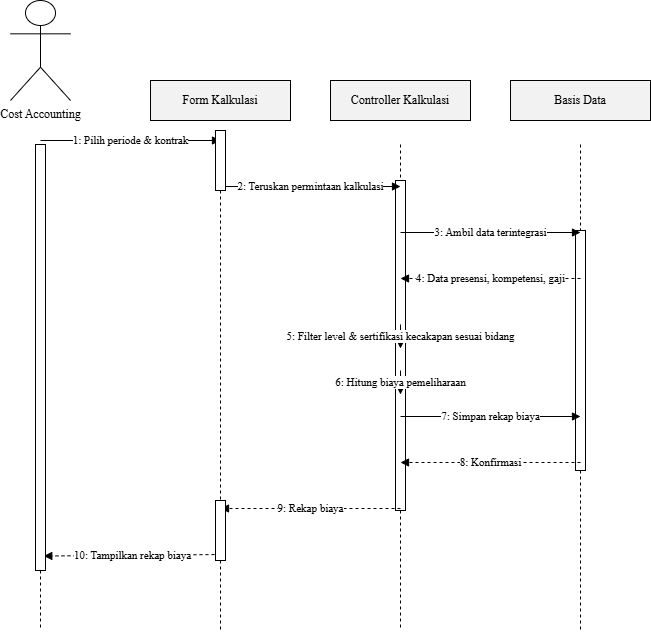

The diagram above was exported from draw.io. Its source (the exported page's mxGraphModel, read from the mxfile embedded in the PNG):
<mxGraphModel dx="642" dy="1684" grid="1" gridSize="10" guides="1" tooltips="1" connect="1" arrows="1" fold="1" page="1" pageScale="1" pageWidth="850" pageHeight="1100" math="0" shadow="0">
  <root>
    <mxCell id="0" />
    <mxCell id="1" parent="0" />
    <mxCell id="28" value="" style="html=1;points=[];perimeter=orthogonalPerimeter;fillColor=#FFFFFF;strokeColor=#000000;" parent="1" vertex="1">
      <mxGeometry x="615" y="200" width="10" height="240" as="geometry" />
    </mxCell>
    <mxCell id="26" value="" style="html=1;points=[];perimeter=orthogonalPerimeter;fillColor=#FFFFFF;strokeColor=#000000;" parent="1" vertex="1">
      <mxGeometry x="435" y="150" width="10" height="330" as="geometry" />
    </mxCell>
    <mxCell id="2" value="Cost Accounting" style="shape=umlActor;verticalLabelPosition=bottom;verticalAlign=top;labelPosition=center;html=1;outlineConnect=0;fontFamily=Times New Roman;" parent="1" vertex="1">
      <mxGeometry x="50" y="-30" width="60" height="100" as="geometry" />
    </mxCell>
    <mxCell id="3" value="" style="endArrow=none;dashed=1;html=1;fontFamily=Times New Roman;" parent="1" edge="1">
      <mxGeometry relative="1" as="geometry">
        <mxPoint x="80" y="114" as="sourcePoint" />
        <mxPoint x="80" y="600" as="targetPoint" />
      </mxGeometry>
    </mxCell>
    <mxCell id="4" value="Form Kalkulasi" style="rounded=0;whiteSpace=wrap;html=1;fillColor=#f2f2f2;strokeColor=#000000;fontFamily=Times New Roman;" parent="1" vertex="1">
      <mxGeometry x="190" y="50" width="140" height="40" as="geometry" />
    </mxCell>
    <mxCell id="5" value="" style="endArrow=none;dashed=1;html=1;fontFamily=Times New Roman;" parent="1" source="24" edge="1">
      <mxGeometry relative="1" as="geometry">
        <mxPoint x="260" y="114" as="sourcePoint" />
        <mxPoint x="260" y="600" as="targetPoint" />
      </mxGeometry>
    </mxCell>
    <mxCell id="6" value="Controller Kalkulasi" style="rounded=0;whiteSpace=wrap;html=1;fillColor=#f2f2f2;strokeColor=#000000;fontFamily=Times New Roman;" parent="1" vertex="1">
      <mxGeometry x="370" y="50" width="140" height="40" as="geometry" />
    </mxCell>
    <mxCell id="7" value="" style="endArrow=none;dashed=1;html=1;fontFamily=Times New Roman;" parent="1" source="26" edge="1">
      <mxGeometry relative="1" as="geometry">
        <mxPoint x="440" y="114" as="sourcePoint" />
        <mxPoint x="440" y="600" as="targetPoint" />
      </mxGeometry>
    </mxCell>
    <mxCell id="8" value="Basis Data" style="rounded=0;whiteSpace=wrap;html=1;fillColor=#f2f2f2;strokeColor=#000000;fontFamily=Times New Roman;" parent="1" vertex="1">
      <mxGeometry x="550" y="50" width="140" height="40" as="geometry" />
    </mxCell>
    <mxCell id="9" value="" style="endArrow=none;dashed=1;html=1;fontFamily=Times New Roman;" parent="1" source="28" edge="1">
      <mxGeometry relative="1" as="geometry">
        <mxPoint x="620" y="114" as="sourcePoint" />
        <mxPoint x="620" y="600" as="targetPoint" />
      </mxGeometry>
    </mxCell>
    <mxCell id="10" value="1: Pilih periode &amp; kontrak" style="endArrow=block;html=1;fontFamily=Times New Roman;" parent="1" edge="1">
      <mxGeometry relative="1" as="geometry">
        <mxPoint x="80" y="110" as="sourcePoint" />
        <mxPoint x="260" y="110" as="targetPoint" />
      </mxGeometry>
    </mxCell>
    <mxCell id="11" value="2: Teruskan permintaan kalkulasi" style="endArrow=block;html=1;fontFamily=Times New Roman;" parent="1" edge="1">
      <mxGeometry relative="1" as="geometry">
        <mxPoint x="260" y="156" as="sourcePoint" />
        <mxPoint x="440" y="156" as="targetPoint" />
      </mxGeometry>
    </mxCell>
    <mxCell id="12" value="3: Ambil data terintegrasi" style="endArrow=block;html=1;fontFamily=Times New Roman;" parent="1" edge="1">
      <mxGeometry relative="1" as="geometry">
        <mxPoint x="440" y="202" as="sourcePoint" />
        <mxPoint x="620" y="202" as="targetPoint" />
      </mxGeometry>
    </mxCell>
    <mxCell id="13" value="4: Data presensi, kompetensi, gaji" style="endArrow=block;html=1;dashed=1;fontFamily=Times New Roman;" parent="1" edge="1">
      <mxGeometry relative="1" as="geometry">
        <mxPoint x="620" y="248" as="sourcePoint" />
        <mxPoint x="440" y="248" as="targetPoint" />
      </mxGeometry>
    </mxCell>
    <mxCell id="14" value="5: Filter level &amp; sertifikasi kecakapan sesuai bidang" style="endArrow=block;html=1;rounded=0;exitX=1;exitY=0;entryX=1;entryY=0;fontFamily=Times New Roman;" parent="1" edge="1">
      <mxGeometry relative="1" as="geometry">
        <mxPoint x="440" y="294" as="sourcePoint" />
        <mxPoint x="440" y="318" as="targetPoint" />
      </mxGeometry>
    </mxCell>
    <mxCell id="15" value="6: Hitung biaya pemeliharaan" style="endArrow=block;html=1;rounded=0;exitX=1;exitY=0;entryX=1;entryY=0;fontFamily=Times New Roman;" parent="1" edge="1">
      <mxGeometry relative="1" as="geometry">
        <mxPoint x="440" y="340" as="sourcePoint" />
        <mxPoint x="440" y="364" as="targetPoint" />
      </mxGeometry>
    </mxCell>
    <mxCell id="16" value="7: Simpan rekap biaya" style="endArrow=block;html=1;fontFamily=Times New Roman;" parent="1" edge="1">
      <mxGeometry relative="1" as="geometry">
        <mxPoint x="440" y="386" as="sourcePoint" />
        <mxPoint x="620" y="386" as="targetPoint" />
      </mxGeometry>
    </mxCell>
    <mxCell id="17" value="8: Konfirmasi" style="endArrow=block;html=1;dashed=1;fontFamily=Times New Roman;" parent="1" edge="1">
      <mxGeometry relative="1" as="geometry">
        <mxPoint x="620" y="432" as="sourcePoint" />
        <mxPoint x="440" y="432" as="targetPoint" />
      </mxGeometry>
    </mxCell>
    <mxCell id="18" value="9: Rekap biaya" style="endArrow=block;html=1;dashed=1;fontFamily=Times New Roman;" parent="1" edge="1">
      <mxGeometry relative="1" as="geometry">
        <mxPoint x="440" y="478" as="sourcePoint" />
        <mxPoint x="260" y="478" as="targetPoint" />
      </mxGeometry>
    </mxCell>
    <mxCell id="19" value="10: Tampilkan rekap biaya" style="endArrow=block;html=1;dashed=1;fontFamily=Times New Roman;entryX=0.827;entryY=0.966;entryDx=0;entryDy=0;entryPerimeter=0;" parent="1" target="20" edge="1">
      <mxGeometry relative="1" as="geometry">
        <mxPoint x="260" y="524" as="sourcePoint" />
        <mxPoint x="80" y="524" as="targetPoint" />
      </mxGeometry>
    </mxCell>
    <mxCell id="20" value="" style="html=1;points=[];perimeter=orthogonalPerimeter;fillColor=#FFFFFF;strokeColor=#000000;" parent="1" vertex="1">
      <mxGeometry x="75" y="114" width="10" height="426" as="geometry" />
    </mxCell>
    <mxCell id="23" value="" style="endArrow=none;dashed=1;html=1;fontFamily=Times New Roman;" parent="1" target="22" edge="1">
      <mxGeometry relative="1" as="geometry">
        <mxPoint x="260" y="114" as="sourcePoint" />
        <mxPoint x="260" y="600" as="targetPoint" />
      </mxGeometry>
    </mxCell>
    <mxCell id="22" value="" style="html=1;points=[];perimeter=orthogonalPerimeter;fillColor=#FFFFFF;strokeColor=#000000;" parent="1" vertex="1">
      <mxGeometry x="255" y="100" width="10" height="60" as="geometry" />
    </mxCell>
    <mxCell id="25" value="" style="endArrow=none;dashed=1;html=1;fontFamily=Times New Roman;" parent="1" source="22" target="24" edge="1">
      <mxGeometry relative="1" as="geometry">
        <mxPoint x="260" y="160" as="sourcePoint" />
        <mxPoint x="260" y="600" as="targetPoint" />
      </mxGeometry>
    </mxCell>
    <mxCell id="24" value="" style="html=1;points=[];perimeter=orthogonalPerimeter;fillColor=#FFFFFF;strokeColor=#000000;" parent="1" vertex="1">
      <mxGeometry x="255" y="470" width="10" height="60" as="geometry" />
    </mxCell>
    <mxCell id="27" value="" style="endArrow=none;dashed=1;html=1;fontFamily=Times New Roman;" parent="1" target="26" edge="1">
      <mxGeometry relative="1" as="geometry">
        <mxPoint x="440" y="114" as="sourcePoint" />
        <mxPoint x="440" y="600" as="targetPoint" />
      </mxGeometry>
    </mxCell>
    <mxCell id="29" value="" style="endArrow=none;dashed=1;html=1;fontFamily=Times New Roman;" parent="1" target="28" edge="1">
      <mxGeometry relative="1" as="geometry">
        <mxPoint x="620" y="114" as="sourcePoint" />
        <mxPoint x="620" y="600" as="targetPoint" />
      </mxGeometry>
    </mxCell>
  </root>
</mxGraphModel>